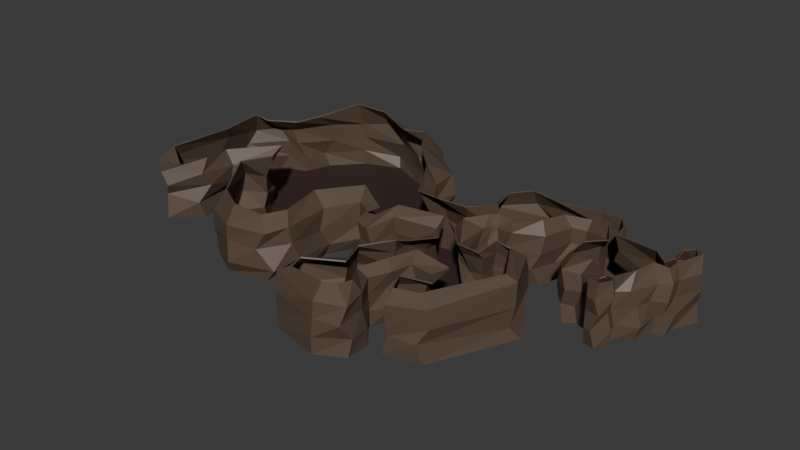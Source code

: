 # Source: map.blend  (saved by Blender 4.3.34; exported with 4.5.12 LTS)
import bpy
from mathutils import Matrix  # noqa: F401  (used for matrix-valued properties, if any)

bpy.ops.wm.read_factory_settings(use_empty=True)
scene = bpy.context.scene
scene.name = 'Scene'

# ---- collections
col_collection = bpy.data.collections.new('Collection'); scene.collection.children.link(col_collection)

# ---- materials (node trees are filled in below, after node groups)
mat_walls_material = bpy.data.materials.new('Walls_Material')
mat_walls_material.thickness_mode = 'SLAB'
mat_floor_material = bpy.data.materials.new('Floor_Material')
mat_invisible = bpy.data.materials.new('Invisible')

# ---- material node trees
mat_walls_material.use_nodes = True; mat_walls_material.node_tree.nodes.clear()
_N = mat_walls_material.node_tree.nodes; _L = mat_walls_material.node_tree.links
n0 = _N.new('ShaderNodeBsdfPrincipled'); n0.name = 'Principled BSDF'; n0.location = (10, 300)
n0.inputs[0].default_value = (0.1022, 0.06848, 0.04667, 1.0)
n1 = _N.new('ShaderNodeOutputMaterial'); n1.name = 'Material Output'; n1.location = (300, 300)
_L.new(n0.outputs[0], n1.inputs[0])
n1.is_active_output = True
mat_floor_material.use_nodes = True; mat_floor_material.node_tree.nodes.clear()
_N = mat_floor_material.node_tree.nodes; _L = mat_floor_material.node_tree.links
n0 = _N.new('ShaderNodeBsdfPrincipled'); n0.name = 'Principled BSDF'; n0.location = (10, 300)
n0.inputs[0].default_value = (0.0356, 0.01521, 0.01229, 1.0)
n0.inputs[2].default_value = 0.79
n1 = _N.new('ShaderNodeOutputMaterial'); n1.name = 'Material Output'; n1.location = (300, 300)
_L.new(n0.outputs[0], n1.inputs[0])
n1.is_active_output = True
mat_invisible.use_nodes = True; mat_invisible.node_tree.nodes.clear()
_N = mat_invisible.node_tree.nodes; _L = mat_invisible.node_tree.links
n0 = _N.new('ShaderNodeBsdfPrincipled'); n0.name = 'Principled BSDF'; n0.location = (10, 300)
n0.inputs[4].default_value = 0.0
n1 = _N.new('ShaderNodeOutputMaterial'); n1.name = 'Material Output'; n1.location = (300, 300)
_L.new(n0.outputs[0], n1.inputs[0])
n1.is_active_output = True

# ---- world
world_world = bpy.data.worlds.new('World'); scene.world = world_world
world_world.use_nodes = True; world_world.node_tree.nodes.clear()
_N = world_world.node_tree.nodes; _L = world_world.node_tree.links
n0 = _N.new('ShaderNodeOutputWorld'); n0.name = 'World Output'; n0.location = (300, 300)
n1 = _N.new('ShaderNodeBackground'); n1.name = 'Background'; n1.location = (10, 300)
n1.inputs[0].default_value = (0.05088, 0.05088, 0.05088, 1.0)
_L.new(n1.outputs[0], n0.inputs[0])
n0.is_active_output = True
world_world.color = (0.05088, 0.05088, 0.05088)
world_world.sun_shadow_jitter_overblur = 0.0

# ---- meshes
me_walls_data = bpy.data.meshes.new('Walls_Data')
me_walls_data.from_pydata([(169.1, -7.799, 0.0), (185.8, 25.35, 0.0), (168.6, 42.27, 0.0), (182.3, 82.53, 0.0), (186.0, 1.94, 0.0), (217.7, -23.13, 0.0), (264.5, 12.97, 0.0), (275.7, 92.27, 0.0), (253.8, 91.98, 0.0), (198.5, 123.3, 0.0), (159.0, 120.5, 0.0), (188.2, 131.5, 0.0), (225.4, -15.41, 0.0), (239.8, -12.58, 0.0), (244.9, -23.42, 0.0), (218.2, -33.6, 0.0), (235.3, -38.38, 0.0), (177.2, 141.0, 0.0), (125.0, 126.2, 0.0), (132.2, 141.2, 0.0), (276.1, 44.47, 0.0), (270.6, 73.31, 0.0), (267.3, 118.7, 0.0), (289.7, 133.0, 0.0), (309.4, 107.9, 0.0), (290.0, 67.36, 0.0), (291.3, 48.54, 0.0), (100.1, 97.31, 0.0), (-28.61, 93.6, 0.0), (39.98, 36.06, 0.0), (88.75, 52.83, 0.0), (5.685, 64.83, 0.0), (22.51, 48.45, 0.0), (-1.301, 50.86, 0.0), (-32.74, 41.34, 0.0), (-79.41, 56.26, 0.0), (16.8, 37.65, 0.0), (2.509, 5.582, 0.0), (16.16, -34.43, 0.0), (34.9, -52.84, 0.0), (61.23, -48.45, 0.0), (69.46, -18.82, 0.0), (102.9, -7.851, 0.0), (147.9, -81.37, 0.0), (86.47, -213.1, 0.0), (30.51, -227.3, 0.0), (12.4, -186.2, 0.0), (43.68, -148.3, 0.0), (35.45, -119.8, 0.0), (-5.157, -121.4, 0.0), (-14.48, -157.1, 0.0), (-27.65, -188.4, 0.0), (0.3298, -222.4, 0.0), (1.976, -260.8, 0.0), (-39.72, -283.8, 0.0), (-117.1, -266.3, 0.0), (-124.2, -210.3, 0.0), (-78.13, -180.1, 0.0), (-92.4, -140.1, 0.0), (-44.11, -111.0, 0.0), (-47.41, -84.12, 0.0), (-39.72, -40.22, 0.0), (-43.02, -10.05, 0.0), (-107.8, -32.54, 0.0), (-116.5, -78.08, 0.0), (-146.7, -72.6, 0.0), (-155.5, -38.58, 0.0), (-186.2, -22.12, 0.0), (-214.8, -73.69, 0.0), (-201.0, -142.3, 0.0), (-222.4, -188.4, 0.0), (-285.5, -201.5, 0.0), (-341.5, -171.4, 0.0), (-387.0, -98.93, 0.0), (-362.9, -47.9, 0.0), (-406.2, 6.415, 0.0), (-458.9, -47.9, 0.0), (-449.0, -106.1, 0.0), (-491.3, -146.7, 0.0), (-535.7, -111.0, 0.0), (-523.1, -4.558, 0.0), (-524.8, 65.13, 0.0), (-492.4, 110.7, 0.0), (-446.9, 127.7, 0.0), (-432.6, 172.1, 0.0), (-389.2, 218.2, 0.0), (-328.9, 242.4, 0.0), (-265.8, 214.9, 0.0), (-217.0, 222.0, 0.0), (-181.8, 178.2, 0.0), (-135.7, 140.8, 0.0), (-136.8, 98.05, 0.0), (-118.7, 48.66, 0.0), (173.1, 1.413, 99.48), (165.0, 13.4, 99.44), (159.8, 49.15, 95.98), (180.6, 83.05, 92.07), (195.2, 15.36, 97.1), (218.2, -33.6, 99.64), (227.3, -22.13, 94.64), (244.9, -23.42, 99.64), (239.8, -12.58, 99.64), (290.6, 121.4, 99.64), (277.6, 110.3, 98.28), (281.3, 88.64, 97.66), (182.6, 93.64, 97.64), (253.3, 78.24, 102.9), (159.0, 120.5, 99.64), (180.9, 118.3, 99.64), (231.8, -14.38, 96.66), (253.5, 22.42, 98.01), (235.3, -38.38, 99.64), (165.1, 142.1, 98.84), (126.4, 128.6, 88.9), (132.2, 141.2, 99.64), (273.1, 63.57, 98.71), (263.4, 52.28, 100.8), (301.3, 115.8, 99.97), (285.9, 74.19, 98.18), (284.0, 55.26, 98.19), (92.29, 104.5, 95.42), (70.88, 129.6, 96.88), (20.88, 134.1, 100.4), (-2.436, 107.0, 99.47), (5.685, 64.83, 99.64), (79.48, 68.68, 96.53), (37.72, 54.85, 85.82), (15.33, 57.56, 88.96), (-1.301, 50.86, 99.64), (-28.76, 29.48, 97.46), (-77.68, 29.27, 95.93), (5.225, 42.04, 92.56), (-15.5, 5.314, 92.51), (2.378, -38.28, 99.64), (27.1, -63.75, 94.69), (61.82, -61.65, 91.27), (70.18, -31.96, 100.5), (91.06, -29.78, 94.84), (125.5, -89.09, 93.84), (75.39, -203.6, 98.72), (39.56, -212.5, 96.6), (27.34, -186.2, 97.71), (56.1, -154.3, 82.38), (48.15, -106.3, 81.79), (-9.061, -105.6, 90.3), (-23.84, -148.7, 90.65), (-46.51, -188.6, 84.16), (-10.97, -236.4, 99.85), (-17.28, -257.7, 102.1), (-35.61, -264.5, 100.8), (-105.6, -249.1, 91.69), (-107.8, -230.1, 95.21), (-60.51, -192.3, 89.79), (-72.97, -152.8, 92.96), (-38.79, -114.5, 97.79), (-32.57, -90.64, 90.06), (-21.75, -40.81, 77.8), (-45.37, 2.908, 87.31), (-112.4, -21.33, 94.05), (-120.9, -63.25, 91.02), (-142.5, -59.4, 86.47), (-143.1, -26.93, 82.1), (-195.2, -0.006926, 93.28), (-236.4, -70.48, 98.06), (-223.5, -140.4, 96.38), (-238.8, -174.8, 96.42), (-290.1, -178.3, 99.31), (-336.0, -153.5, 100.4), (-375.0, -87.52, 111.4), (-351.8, -40.78, 111.6), (-406.1, 32.76, 90.42), (-470.1, -35.59, 88.52), (-457.2, -87.19, 94.97), (-482.1, -120.9, 87.31), (-525.4, -95.41, 98.7), (-502.8, -0.1329, 105.3), (-504.0, 68.24, 109.3), (-483.8, 74.62, 101.9), (-441.3, 104.0, 100.5), (-424.1, 138.1, 104.1), (-388.6, 200.0, 117.9), (-337.2, 209.9, 113.7), (-276.1, 188.7, 104.1), (-239.5, 196.7, 106.4), (-208.2, 150.1, 104.9), (-167.1, 112.6, 96.68), (-150.2, 86.67, 97.28), (-125.3, 38.88, 90.95), (-214.8, -73.69, 75.88), (-209.6, -153.8, 77.77), (102.9, -7.851, 75.88), (140.1, -83.6, 84.52), (139.2, 143.5, 74.46), (172.8, 143.3, 77.25), (-222.4, -188.4, 75.88), (87.23, -207.2, 79.8), (270.1, 76.67, 70.91), (271.5, 91.65, 73.21), (-285.5, -201.5, 75.88), (36.2, -225.9, 76.85), (276.1, 44.47, 75.88), (257.4, 4.188, 76.06), (-350.0, -168.6, 69.13), (13.42, -178.7, 77.38), (254.3, 90.25, 78.66), (-387.8, -68.82, 81.79), (43.68, -148.3, 75.88), (286.7, 130.8, 77.91), (308.3, 102.9, 77.54), (-362.9, -47.9, 75.88), (33.01, -125.2, 74.2), (292.2, 71.42, 76.32), (-405.7, -4.799, 62.95), (-5.157, -121.4, 75.88), (293.1, 53.79, 76.91), (-451.0, -39.77, 68.44), (-14.48, -157.1, 75.88), (-449.0, -106.1, 75.88), (-27.65, -188.4, 75.88), (124.1, 120.4, 73.67), (105.0, 107.4, 78.03), (160.1, -3.644, 76.88), (149.4, 10.76, 75.88), (-501.6, -143.5, 77.36), (-4.044, -225.8, 79.87), (66.53, 145.4, 78.77), (142.3, 41.45, 74.31), (-537.9, -119.9, 78.09), (1.976, -260.8, 75.88), (18.63, 148.9, 73.8), (159.8, 96.11, 70.48), (-514.6, 9.991, 83.54), (-38.68, -278.1, 77.39), (-22.67, 95.86, 77.25), (186.0, 1.94, 75.88), (-520.2, 81.52, 72.92), (-128.7, -252.9, 79.02), (5.685, 64.83, 75.88), (221.7, -39.72, 75.54), (212.9, -22.86, 72.32), (-492.4, 110.7, 75.88), (-126.3, -210.1, 73.21), (91.09, 59.15, 77.77), (49.02, 39.65, 77.53), (241.4, -9.205, 76.31), (248.9, -24.31, 73.66), (-466.0, 117.2, 76.94), (-80.25, -165.2, 76.97), (264.7, 115.6, 77.93), (-424.3, 175.0, 79.46), (-89.14, -146.0, 78.57), (18.89, 44.74, 73.39), (-389.2, 218.2, 75.88), (-44.11, -111.0, 75.88), (-4.95, 53.59, 68.93), (188.4, 96.48, 73.95), (-338.7, 240.1, 82.65), (-47.41, -84.12, 75.88), (-33.13, 39.67, 76.96), (164.0, 107.5, 78.26), (-266.9, 224.4, 73.51), (-35.27, -41.82, 76.71), (-85.03, 50.86, 83.21), (180.9, 118.3, 75.88), (-214.4, 210.3, 76.4), (-44.42, -15.04, 74.43), (13.17, 39.22, 77.04), (220.2, -10.86, 74.14), (-195.4, 185.9, 77.35), (-106.3, -39.32, 83.3), (7.82, 24.51, 77.27), (-141.9, 144.7, 75.78), (-121.8, -81.36, 75.88), (9.568, -35.76, 77.01), (-136.8, 98.05, 75.88), (-146.7, -72.6, 75.88), (29.55, -53.56, 76.57), (233.4, -42.46, 73.14), (-122.5, 44.36, 81.92), (-155.5, -38.58, 75.88), (63.72, -52.07, 77.98), (-186.2, -22.12, 75.88), (66.62, -25.38, 79.35), (-206.6, -151.4, 51.89), (140.9, -87.37, 48.98), (177.2, 141.0, 51.69), (-235.0, -194.1, 50.37), (91.51, -205.8, 52.53), (274.2, 97.02, 43.99), (-285.5, -201.5, 51.69), (36.79, -225.3, 53.33), (264.5, 12.97, 51.69), (-340.4, -178.4, 41.34), (12.72, -178.2, 52.86), (-388.2, -75.87, 55.14), (37.3, -150.0, 48.74), (309.4, 107.9, 51.69), (-367.7, -42.4, 43.68), (30.43, -124.8, 48.95), (290.0, 67.36, 51.69), (-406.9, -1.884, 41.45), (1.857, -120.0, 51.69), (291.3, 48.54, 51.69), (-451.4, -44.26, 41.4), (-18.81, -157.4, 52.72), (-444.8, -92.66, 54.73), (-27.65, -188.4, 51.69), (105.0, 107.2, 53.78), (149.6, 5.237, 50.06), (-488.5, -143.6, 57.65), (-4.562, -227.1, 55.9), (139.7, 62.56, 53.75), (-535.7, -111.0, 51.69), (-1.431, -271.3, 51.69), (160.1, 94.04, 46.03), (-523.1, -4.558, 51.69), (-39.16, -280.6, 52.59), (-524.8, 65.13, 51.69), (-121.8, -263.7, 54.65), (219.8, -25.04, 52.37), (-477.3, 117.8, 53.46), (-127.2, -218.4, 45.85), (37.31, 35.01, 51.21), (242.3, -25.24, 52.3), (-459.3, 120.8, 52.41), (-84.72, -168.0, 46.31), (-424.0, 177.9, 48.69), (-95.78, -130.7, 49.73), (26.63, 41.48, 45.53), (-389.2, 218.2, 51.69), (-51.25, -109.6, 50.12), (-317.3, 242.4, 47.08), (-42.22, -84.79, 52.91), (159.0, 120.5, 51.69), (-265.8, 214.9, 51.69), (-44.97, -38.47, 50.68), (-215.4, 211.8, 53.57), (-46.94, -15.28, 49.52), (10.79, 29.37, 52.02), (219.4, -15.46, 47.08), (-173.1, 172.0, 53.21), (-106.2, -37.2, 57.46), (6.276, 11.3, 51.56), (-129.0, 138.3, 48.18), (-116.5, -78.08, 51.69), (11.35, -38.29, 54.28), (-136.8, 98.05, 51.69), (-137.2, -74.13, 53.1), (39.06, -46.51, 47.61), (-107.8, 51.49, 50.31), (-164.8, -37.59, 48.83), (61.23, -48.45, 51.69), (-185.5, -25.54, 42.3), (61.45, -23.77, 54.03), (-213.8, -85.45, 43.63), (102.4, 0.1315, 54.42), (134.8, 144.0, 47.54), (267.1, 70.52, 52.57), (270.7, 36.75, 51.48), (249.4, 89.76, 51.03), (289.7, 129.5, 52.46), (121.5, 118.6, 49.61), (169.1, -7.799, 51.69), (72.7, 147.0, 48.71), (37.04, 157.0, 52.26), (-15.98, 99.96, 50.97), (194.4, 0.06845, 53.22), (0.6969, 74.22, 41.76), (218.2, -33.6, 51.69), (88.75, 52.83, 51.69), (239.8, -12.58, 51.69), (267.3, 118.7, 51.69), (-5.396, 40.62, 44.92), (179.3, 102.5, 51.69), (-30.22, 47.14, 47.91), (-79.41, 56.26, 51.69), (174.1, 120.4, 54.97), (238.3, -38.52, 50.3), (-201.0, -142.3, 25.84), (136.3, -92.47, 18.24), (171.8, 150.0, 22.59), (-208.4, -187.0, 19.69), (79.61, -216.3, 29.96), (273.2, 85.99, 32.33), (-276.3, -211.0, 22.27), (39.41, -223.2, 29.54), (272.6, 13.87, 22.32), (-354.6, -161.9, 24.31), (7.651, -176.8, 24.32), (-387.0, -98.93, 25.84), (39.91, -144.8, 24.63), (303.6, 112.5, 27.82), (-362.1, -56.44, 25.26), (35.45, -119.8, 25.84), (294.1, 67.07, 23.79), (-397.1, 2.72, 27.12), (2.837, -123.5, 23.58), (285.8, 49.74, 28.9), (-461.8, -47.93, 30.91), (-9.12, -158.8, 23.48), (-453.3, -113.8, 27.31), (-27.65, -188.4, 25.84), (91.85, 86.91, 25.85), (149.4, 10.76, 25.84), (-497.8, -137.6, 38.33), (0.3298, -222.4, 25.84), (138.1, 58.66, 24.47), (-530.8, -100.5, 28.52), (3.81, -254.3, 26.81), (165.0, 83.43, 23.16), (-517.9, 11.94, 24.38), (-39.72, -283.8, 25.84), (-528.6, 46.43, 32.38), (-120.5, -263.1, 25.29), (218.7, -28.67, 23.87), (-478.9, 118.3, 24.4), (-127.3, -213.3, 21.07), (52.17, 37.7, 25.5), (248.5, -22.86, 24.35), (-446.9, 127.7, 25.84), (-84.3, -184.8, 16.72), (-442.3, 168.6, 22.09), (-98.54, -137.6, 18.57), (31.2, 41.06, 18.73), (-389.2, 218.2, 25.84), (-55.03, -106.6, 23.92), (-337.2, 252.2, 16.24), (-43.4, -82.41, 27.27), (160.9, 110.7, 25.17), (-253.4, 212.7, 23.83), (-45.48, -41.19, 24.12), (-226.6, 227.1, 27.82), (-46.91, -12.14, 24.37), (12.38, 33.9, 26.43), (225.4, -15.41, 25.84), (-173.5, 173.9, 23.76), (-101.4, -24.78, 27.27), (8.945, 6.38, 24.31), (-142.9, 145.3, 25.84), (-110.4, -71.86, 29.86), (20.57, -32.36, 24.37), (-136.8, 98.05, 25.84), (-153.2, -71.06, 26.33), (31.78, -55.87, 27.85), (-129.9, 47.3, 24.7), (-152.0, -39.87, 24.24), (59.44, -53.78, 26.84), (-176.9, -25.82, 20.89), (61.83, -21.91, 27.18), (-207.0, -72.55, 18.54), (103.7, -0.2651, 26.55), (126.2, 147.2, 25.42), (272.2, 74.76, 25.16), (276.1, 44.47, 25.84), (259.4, 98.45, 21.77), (289.7, 133.0, 25.84), (119.6, 115.1, 22.92), (162.9, -4.885, 26.59), (70.48, 148.4, 23.43), (34.02, 158.0, 23.08), (-22.93, 94.53, 30.41), (180.5, 2.719, 24.32), (3.435, 64.7, 21.7), (219.8, -37.53, 25.09), (79.63, 43.76, 27.21), (243.9, -8.95, 25.2), (272.5, 119.3, 26.65), (-1.301, 50.86, 25.84), (209.9, 112.8, 23.6), (-33.03, 37.66, 28.22), (-67.48, 57.47, 27.48), (203.6, 124.8, 27.39), (229.9, -40.57, 26.24), (76.18, 140.1, 0.0), (24.36, 150.4, 0.0), (24.36, 150.4, 0.0), (-28.61, 93.6, 0.0)], [], [(189, 164, 163, 188), (191, 138, 137, 190), (193, 112, 114, 192), (194, 165, 164, 189), (195, 139, 138, 191), (197, 104, 115, 196), (198, 166, 165, 194), (199, 140, 139, 195), (201, 110, 116, 200), (202, 167, 166, 198), (203, 141, 140, 199), (196, 115, 106, 204), (205, 168, 167, 202), (206, 142, 141, 203), (208, 117, 102, 207), (209, 169, 168, 205), (210, 143, 142, 206), (211, 118, 117, 208), (212, 170, 169, 209), (213, 144, 143, 210), (214, 119, 118, 211), (215, 171, 170, 212), (216, 145, 144, 213), (200, 116, 119, 214), (217, 172, 171, 215), (218, 146, 145, 216), (220, 120, 113, 219), (222, 94, 93, 221), (223, 173, 172, 217), (224, 147, 146, 218), (192, 114, 121, 225), (226, 95, 94, 222), (227, 174, 173, 223), (228, 148, 147, 224), (225, 121, 122, 229), (230, 96, 95, 226), (231, 175, 174, 227), (232, 149, 148, 228), (229, 122, 123, 233), (221, 93, 97, 234), (235, 176, 175, 231), (236, 150, 149, 232), (233, 123, 124, 237), (239, 99, 98, 238), (240, 177, 176, 235), (241, 151, 150, 236), (243, 126, 125, 242), (245, 100, 101, 244), (246, 178, 177, 240), (247, 152, 151, 241), (242, 125, 120, 220), (207, 102, 103, 248), (249, 179, 178, 246), (250, 153, 152, 247), (251, 127, 126, 243), (248, 103, 104, 197), (252, 180, 179, 249), (253, 154, 153, 250), (237, 124, 128, 254), (204, 106, 105, 255), (256, 181, 180, 252), (257, 155, 154, 253), (254, 128, 129, 258), (259, 107, 96, 230), (260, 182, 181, 256), (261, 156, 155, 257), (258, 129, 130, 262), (255, 105, 108, 263), (264, 183, 182, 260), (265, 157, 156, 261), (266, 131, 127, 251), (267, 109, 99, 239), (268, 184, 183, 264), (269, 158, 157, 265), (270, 132, 131, 266), (234, 97, 109, 267), (271, 185, 184, 268), (272, 159, 158, 269), (273, 133, 132, 270), (244, 101, 110, 201), (274, 186, 185, 271), (275, 160, 159, 272), (276, 134, 133, 273), (238, 98, 111, 277), (278, 187, 186, 274), (279, 161, 160, 275), (280, 135, 134, 276), (277, 111, 100, 245), (262, 130, 187, 278), (281, 162, 161, 279), (282, 136, 135, 280), (263, 108, 112, 193), (188, 163, 162, 281), (190, 137, 136, 282), (219, 113, 107, 259), (361, 219, 259, 333), (355, 190, 282, 353), (354, 188, 281, 352), (376, 263, 193, 285), (353, 282, 280, 351), (352, 281, 279, 350), (375, 262, 278, 349), (377, 277, 245, 323), (351, 280, 276, 348), (350, 279, 275, 347), (349, 278, 274, 346), (368, 238, 277, 377), (348, 276, 273, 345), (347, 275, 272, 344), (346, 274, 271, 343), (370, 244, 201, 291), (345, 273, 270, 342), (344, 272, 269, 341), (343, 271, 268, 340), (366, 234, 267, 339), (342, 270, 266, 338), (341, 269, 265, 337), (340, 268, 264, 336), (339, 267, 239, 319), (338, 266, 251, 328), (337, 265, 261, 335), (336, 264, 260, 334), (373, 255, 263, 376), (374, 258, 262, 375), (335, 261, 257, 332), (334, 260, 256, 331), (333, 259, 230, 314), (372, 254, 258, 374), (332, 257, 253, 330), (331, 256, 252, 329), (359, 204, 255, 373), (367, 237, 254, 372), (330, 253, 250, 327), (329, 252, 249, 326), (371, 248, 197, 288), (328, 251, 243, 322), (327, 250, 247, 325), (326, 249, 246, 324), (360, 207, 248, 371), (369, 242, 220, 307), (325, 247, 241, 321), (324, 246, 240, 320), (323, 245, 244, 370), (322, 243, 242, 369), (321, 241, 236, 318), (320, 240, 235, 317), (319, 239, 238, 368), (365, 233, 237, 367), (318, 236, 232, 316), (317, 235, 231, 315), (362, 221, 234, 366), (364, 229, 233, 365), (316, 232, 228, 313), (315, 231, 227, 312), (314, 230, 226, 311), (363, 225, 229, 364), (313, 228, 224, 310), (312, 227, 223, 309), (311, 226, 222, 308), (356, 192, 225, 363), (310, 224, 218, 306), (309, 223, 217, 305), (308, 222, 221, 362), (307, 220, 219, 361), (306, 218, 216, 304), (305, 217, 215, 303), (358, 200, 214, 302), (304, 216, 213, 301), (303, 215, 212, 300), (302, 214, 211, 299), (301, 213, 210, 298), (300, 212, 209, 297), (299, 211, 208, 296), (298, 210, 206, 295), (297, 209, 205, 294), (296, 208, 207, 360), (295, 206, 203, 293), (294, 205, 202, 292), (357, 196, 204, 359), (293, 203, 199, 290), (292, 202, 198, 289), (291, 201, 200, 358), (290, 199, 195, 287), (289, 198, 194, 286), (288, 197, 196, 357), (287, 195, 191, 284), (286, 194, 189, 283), (285, 193, 192, 356), (284, 191, 190, 355), (283, 189, 188, 354), (378, 283, 354, 449), (379, 284, 355, 450), (380, 285, 356, 451), (381, 286, 283, 378), (382, 287, 284, 379), (383, 288, 357, 452), (384, 289, 286, 381), (385, 290, 287, 382), (386, 291, 358, 453), (387, 292, 289, 384), (388, 293, 290, 385), (452, 357, 359, 454), (389, 294, 292, 387), (390, 295, 293, 388), (391, 296, 360, 455), (392, 297, 294, 389), (393, 298, 295, 390), (394, 299, 296, 391), (395, 300, 297, 392), (396, 301, 298, 393), (397, 302, 299, 394), (398, 303, 300, 395), (399, 304, 301, 396), (453, 358, 302, 397), (400, 305, 303, 398), (401, 306, 304, 399), (402, 307, 361, 456), (403, 308, 362, 457), (404, 309, 305, 400), (405, 310, 306, 401), (451, 356, 363, 458), (406, 311, 308, 403), (407, 312, 309, 404), (408, 313, 310, 405), (458, 363, 364, 459), (409, 314, 311, 406), (410, 315, 312, 407), (411, 316, 313, 408), (459, 364, 365, 460), (457, 362, 366, 461), (412, 317, 315, 410), (413, 318, 316, 411), (460, 365, 367, 462), (414, 319, 368, 463), (415, 320, 317, 412), (416, 321, 318, 413), (417, 322, 369, 464), (418, 323, 370, 465), (419, 324, 320, 415), (420, 325, 321, 416), (464, 369, 307, 402), (455, 360, 371, 466), (421, 326, 324, 419), (422, 327, 325, 420), (423, 328, 322, 417), (466, 371, 288, 383), (424, 329, 326, 421), (425, 330, 327, 422), (462, 367, 372, 467), (454, 359, 373, 468), (426, 331, 329, 424), (427, 332, 330, 425), (467, 372, 374, 469), (428, 333, 314, 409), (429, 334, 331, 426), (430, 335, 332, 427), (469, 374, 375, 470), (468, 373, 376, 471), (431, 336, 334, 429), (432, 337, 335, 430), (433, 338, 328, 423), (434, 339, 319, 414), (435, 340, 336, 431), (436, 341, 337, 432), (437, 342, 338, 433), (461, 366, 339, 434), (438, 343, 340, 435), (439, 344, 341, 436), (440, 345, 342, 437), (465, 370, 291, 386), (441, 346, 343, 438), (442, 347, 344, 439), (443, 348, 345, 440), (463, 368, 377, 472), (444, 349, 346, 441), (445, 350, 347, 442), (446, 351, 348, 443), (472, 377, 323, 418), (470, 375, 349, 444), (447, 352, 350, 445), (448, 353, 351, 446), (471, 376, 285, 380), (449, 354, 352, 447), (450, 355, 353, 448), (456, 361, 333, 428), (18, 456, 428, 10), (42, 450, 448, 41), (68, 449, 447, 67), (11, 471, 380, 17), (41, 448, 446, 40), (67, 447, 445, 66), (35, 470, 444, 92), (16, 472, 418, 14), (40, 446, 443, 39), (66, 445, 442, 65), (92, 444, 441, 91), (15, 463, 472, 16), (39, 443, 440, 38), (65, 442, 439, 64), (91, 441, 438, 90), (13, 465, 386, 6), (38, 440, 437, 37), (64, 439, 436, 63), (90, 438, 435, 89), (4, 461, 434, 12), (37, 437, 433, 36), (63, 436, 432, 62), (89, 435, 431, 88), (12, 434, 414, 5), (36, 433, 423, 32), (62, 432, 430, 61), (88, 431, 429, 87), (9, 468, 471, 11), (34, 469, 470, 35), (61, 430, 427, 60), (87, 429, 426, 86), (10, 428, 409, 3), (33, 467, 469, 34), (60, 427, 425, 59), (86, 426, 424, 85), (8, 454, 468, 9), (31, 462, 467, 33), (59, 425, 422, 58), (85, 424, 421, 84), (22, 466, 383, 7), (32, 423, 417, 29), (58, 422, 420, 57), (84, 421, 419, 83), (23, 455, 466, 22), (30, 464, 402, 27), (57, 420, 416, 56), (83, 419, 415, 82), (14, 418, 465, 13), (29, 417, 464, 30), (56, 416, 413, 55), (82, 415, 412, 81), (5, 414, 463, 15), (28, 460, 462, 31), (55, 413, 411, 54), (81, 412, 410, 80), (0, 457, 461, 4), (458, 473, 19, 451), (54, 411, 408, 53), (80, 410, 407, 79), (3, 409, 406, 2), (53, 408, 405, 52), (79, 407, 404, 78), (2, 406, 403, 1), (52, 405, 401, 51), (78, 404, 400, 77), (1, 403, 457, 0), (27, 402, 456, 18), (51, 401, 399, 50), (77, 400, 398, 76), (20, 453, 397, 26), (50, 399, 396, 49), (76, 398, 395, 75), (26, 397, 394, 25), (49, 396, 393, 48), (75, 395, 392, 74), (25, 394, 391, 24), (48, 393, 390, 47), (74, 392, 389, 73), (24, 391, 455, 23), (47, 390, 388, 46), (73, 389, 387, 72), (21, 452, 454, 8), (46, 388, 385, 45), (72, 387, 384, 71), (6, 386, 453, 20), (45, 385, 382, 44), (71, 384, 381, 70), (7, 383, 452, 21), (44, 382, 379, 43), (70, 381, 378, 69), (17, 380, 451, 19), (43, 379, 450, 42), (69, 378, 449, 68), (459, 475, 474), (28, 476, 475, 459, 460), (459, 474, 473, 458)])
_uv = me_walls_data.uv_layers.new(name='UVMap')
_uv.uv.foreach_set('vector', [0.2535, 0.5348, 0.2816, 0.558, 0.2852, 0.6523, 0.252, 0.6385, 0.6112, 0.7526, 0.5883, 0.7509, 0.5882, 0.6591, 0.6229, 0.6384, 0.3521, 0.2776, 0.3228, 0.268, 0.3212, 0.2265, 0.3559, 0.2362, 0.5307, 0.4366, 0.5646, 0.4244, 0.5674, 0.4685, 0.534, 0.4745, 0.3991, 0.3634, 0.4272, 0.3498, 0.431, 0.4798, 0.414, 0.4977, 0.1533, 0.9608, 0.1814, 0.9618, 0.1736, 0.9955, 0.1494, 0.9797, 0.5299, 0.3537, 0.5698, 0.3582, 0.5646, 0.4244, 0.5307, 0.4366, 0.396, 0.2894, 0.4253, 0.3, 0.4272, 0.3498, 0.3991, 0.3634, 0.7085, 0.05069, 0.7176, 0.01697, 0.7464, 0.01149, 0.7538, 0.04909, 0.7955, 0.5765, 0.7521, 0.5757, 0.7285, 0.5116, 0.7573, 0.4902, 0.8178, 0.8091, 0.8444, 0.827, 0.8522, 0.865, 0.8312, 0.8822, 0.9391, 0.239, 0.9269, 0.1999, 0.9563, 0.1967, 0.9644, 0.2318, 0.7447, 0.7127, 0.7261, 0.6733, 0.7521, 0.5757, 0.7955, 0.5765, 0.8587, 0.7756, 0.8764, 0.7896, 0.8444, 0.827, 0.8178, 0.8091, 0.7092, 0.37, 0.7275, 0.3397, 0.7417, 0.3401, 0.7547, 0.3696, 0.4468, 0.9558, 0.4399, 0.9038, 0.4956, 0.9143, 0.4871, 0.957, 0.8521, 0.7489, 0.8765, 0.7236, 0.8764, 0.7896, 0.8587, 0.7756, 0.2371, 0.9649, 0.2347, 0.9333, 0.2777, 0.9298, 0.2737, 0.9633, 0.9842, 0.4246, 0.9366, 0.4551, 0.9348, 0.3282, 0.9743, 0.3416, 0.8129, 0.7381, 0.8218, 0.7154, 0.8765, 0.7236, 0.8521, 0.7489, 0.6545, 0.3707, 0.6583, 0.3399, 0.6819, 0.3406, 0.676, 0.3707, 0.4624, 0.6944, 0.4442, 0.6596, 0.5608, 0.659, 0.5381, 0.7004, 0.2601, 0.4358, 0.286, 0.4424, 0.2887, 0.4902, 0.2633, 0.4718, 0.7538, 0.04909, 0.7464, 0.01149, 0.7689, 0.01783, 0.7797, 0.04698, 0.7565, 0.367, 0.7813, 0.3375, 0.8523, 0.3349, 0.8423, 0.3666, 0.5813, 0.7455, 0.5641, 0.7656, 0.5664, 0.7168, 0.587, 0.7131, 0.1878, 0.6981, 0.1715, 0.6731, 0.2211, 0.6797, 0.2178, 0.7041, 0.09802, 0.8149, 0.1333, 0.8105, 0.1431, 0.827, 0.112, 0.8363, 0.7804, 0.03, 0.8181, 0.01633, 0.8689, 0.008516, 0.8616, 0.04161, 0.2575, 0.3417, 0.286, 0.3277, 0.2781, 0.4121, 0.2573, 0.4011, 0.3559, 0.2362, 0.3212, 0.2265, 0.3214, 0.1464, 0.3495, 0.1468, 0.08756, 0.7703, 0.124, 0.756, 0.1333, 0.8105, 0.09802, 0.8149, 0.5721, 0.4594, 0.5977, 0.4214, 0.6449, 0.4685, 0.6139, 0.4972, 0.2485, 0.296, 0.2889, 0.3022, 0.286, 0.3277, 0.2575, 0.3417, 0.3495, 0.1468, 0.3214, 0.1464, 0.3184, 0.08055, 0.3553, 0.0904, 0.1032, 0.6978, 0.1428, 0.7099, 0.124, 0.756, 0.08756, 0.7703, 0.6038, 0.2827, 0.6316, 0.2941, 0.5977, 0.4214, 0.5721, 0.4594, 0.4883, 0.5533, 0.4545, 0.54, 0.455, 0.5135, 0.493, 0.4937, 0.3553, 0.0904, 0.3184, 0.08055, 0.3199, 0.03735, 0.3511, 0.007905, 0.8517, 0.3689, 0.8721, 0.3396, 0.907, 0.3434, 0.8868, 0.3721, 0.5929, 0.1863, 0.6371, 0.2028, 0.6316, 0.2941, 0.6038, 0.2827, 0.4742, 0.6551, 0.4568, 0.6243, 0.4545, 0.54, 0.4883, 0.5533, 0.9009, 0.6904, 0.8618, 0.6987, 0.8563, 0.6432, 0.877, 0.6418, 0.08548, 0.9378, 0.0575, 0.9215, 0.06998, 0.9083, 0.09164, 0.9123, 0.08937, 0.4016, 0.1317, 0.4129, 0.138, 0.4408, 0.08563, 0.4512, 0.8406, 0.5946, 0.8852, 0.6031, 0.8971, 0.6259, 0.8686, 0.6474, 0.3447, 0.57, 0.3224, 0.5766, 0.3144, 0.5161, 0.3432, 0.5076, 0.1355, 0.5318, 0.1383, 0.4971, 0.1545, 0.4969, 0.1583, 0.5285, 0.3137, 0.9063, 0.3573, 0.8893, 0.3497, 0.9441, 0.2969, 0.9316, 0.8612, 0.5211, 0.9073, 0.531, 0.8852, 0.6031, 0.8406, 0.5946, 0.8805, 0.04623, 0.8892, 0.01414, 0.9285, 0.01079, 0.9317, 0.03676, 0.9617, 0.8405, 0.9619, 0.8081, 0.9843, 0.8083, 0.9982, 0.8373, 0.2963, 0.8206, 0.3427, 0.8418, 0.3573, 0.8893, 0.3137, 0.9063, 0.8403, 0.5053, 0.8698, 0.4994, 0.9073, 0.531, 0.8612, 0.5211, 0.1644, 0.659, 0.1432, 0.6568, 0.1451, 0.6315, 0.1644, 0.6206, 0.1493, 0.9283, 0.1782, 0.935, 0.1814, 0.9618, 0.1533, 0.9608, 0.08854, 0.2177, 0.147, 0.2283, 0.1299, 0.3078, 0.09321, 0.2845, 0.735, 0.7514, 0.7301, 0.7219, 0.7952, 0.7247, 0.8102, 0.7466, 0.04697, 0.6584, 0.01498, 0.6611, 0.01486, 0.6438, 0.05686, 0.6436, 0.009218, 0.708, 0.0146, 0.6739, 0.09725, 0.6818, 0.08817, 0.7145, 0.09789, 0.1429, 0.1453, 0.1562, 0.147, 0.2283, 0.08854, 0.2177, 0.4443, 0.7142, 0.4238, 0.7011, 0.4285, 0.6688, 0.4512, 0.6771, 0.05686, 0.6436, 0.01486, 0.6438, 0.01599, 0.5984, 0.04489, 0.6015, 0.1111, 0.6857, 0.1242, 0.6628, 0.1428, 0.7099, 0.1032, 0.6978, 0.5521, 0.943, 0.5019, 0.9727, 0.5028, 0.9151, 0.5523, 0.8863, 0.4189, 0.7641, 0.4028, 0.7574, 0.4238, 0.7011, 0.4443, 0.7142, 0.04489, 0.6015, 0.01599, 0.5984, 0.01131, 0.5431, 0.03683, 0.5406, 0.1594, 0.8365, 0.1601, 0.8045, 0.1929, 0.8044, 0.191, 0.8355, 0.09125, 0.001279, 0.1337, 0.03942, 0.1335, 0.08792, 0.08487, 0.0652, 0.4246, 0.8019, 0.4102, 0.8234, 0.4028, 0.7574, 0.4189, 0.7641, 0.3422, 0.6139, 0.3174, 0.6185, 0.3229, 0.5975, 0.3472, 0.6037, 0.06939, 0.9424, 0.04593, 0.9256, 0.0575, 0.9215, 0.08548, 0.9378, 0.2135, 0.06462, 0.1657, 0.1011, 0.1681, 0.0275, 0.2164, 0.02578, 0.7654, 0.2109, 0.7671, 0.1902, 0.8639, 0.1973, 0.8559, 0.2203, 0.3383, 0.6249, 0.316, 0.6629, 0.3174, 0.6185, 0.3422, 0.6139, 0.08891, 0.9777, 0.05828, 0.976, 0.04593, 0.9256, 0.06939, 0.9424, 0.2139, 0.1437, 0.1748, 0.172, 0.1657, 0.1011, 0.2135, 0.06462, 0.2295, 0.8278, 0.2509, 0.8052, 0.2967, 0.7982, 0.2774, 0.8191, 0.6718, 0.5349, 0.7061, 0.5351, 0.7022, 0.5982, 0.6722, 0.6114, 0.682, 0.05075, 0.6778, 0.01926, 0.7176, 0.01697, 0.7085, 0.05069, 0.212, 0.206, 0.1775, 0.2128, 0.1748, 0.172, 0.2139, 0.1437, 0.9857, 0.02652, 0.9649, 0.04024, 0.9447, 0.01252, 0.969, -0.003029, 0.6721, 0.5061, 0.6981, 0.4935, 0.7061, 0.5351, 0.6718, 0.5349, 0.6753, 0.8092, 0.6704, 0.7765, 0.6913, 0.7775, 0.6885, 0.8128, 0.1997, 0.2802, 0.1852, 0.2857, 0.1775, 0.2128, 0.212, 0.206, 0.9685, 0.07225, 0.9438, 0.07, 0.9649, 0.04024, 0.9857, 0.02652, 0.3915, 0.8678, 0.3946, 0.8451, 0.4389, 0.8362, 0.4336, 0.8627, 0.6885, 0.8128, 0.6913, 0.7775, 0.712, 0.7768, 0.7149, 0.8121, 0.5525, 0.6803, 0.5742, 0.6556, 0.5779, 0.7167, 0.5707, 0.7211, 0.9843, 0.1076, 0.9647, 0.1341, 0.9438, 0.07, 0.9685, 0.07225, 0.263, 0.6962, 0.2688, 0.6717, 0.3055, 0.6667, 0.2959, 0.6859, 0.191, 0.8355, 0.1929, 0.8044, 0.2312, 0.8071, 0.2263, 0.8369, 0.6731, 0.2324, 0.6525, 0.194, 0.7414, 0.2021, 0.7334, 0.2338, 0.8658, 0.2338, 0.8896, 0.2036, 0.9175, 0.198, 0.9205, 0.2287, 0.2178, 0.7041, 0.2211, 0.6797, 0.258, 0.6665, 0.2606, 0.6968, 0.2134, 0.736, 0.2178, 0.7041, 0.2606, 0.6968, 0.2599, 0.7333, 0.8634, 0.2651, 0.8658, 0.2338, 0.9205, 0.2287, 0.9274, 0.2629, 0.6647, 0.2765, 0.6731, 0.2324, 0.7334, 0.2338, 0.7342, 0.2791, 0.1941, 0.8648, 0.191, 0.8355, 0.2263, 0.8369, 0.2196, 0.8715, 0.264, 0.7236, 0.263, 0.6962, 0.2959, 0.6859, 0.2951, 0.716, 0.7342, 0.2791, 0.7334, 0.2338, 0.7623, 0.2367, 0.7497, 0.2726, 0.07986, 0.5499, 0.03683, 0.5406, 0.0385, 0.4903, 0.08169, 0.5119, 0.693, 0.8442, 0.6885, 0.8128, 0.7149, 0.8121, 0.7078, 0.8413, 0.3972, 0.9027, 0.3915, 0.8678, 0.4336, 0.8627, 0.4269, 0.9037, 0.9042, 0.747, 0.9118, 0.7195, 0.9575, 0.7244, 0.9641, 0.7525, 0.2421, 0.2799, 0.1997, 0.2802, 0.212, 0.206, 0.2448, 0.2069, 0.6727, 0.8415, 0.6753, 0.8092, 0.6885, 0.8128, 0.693, 0.8442, 0.6321, 0.5051, 0.6721, 0.5061, 0.6718, 0.5349, 0.6408, 0.5337, 0.9326, 0.6416, 0.9204, 0.611, 0.9481, 0.6107, 0.9578, 0.6426, 0.2448, 0.2069, 0.212, 0.206, 0.2139, 0.1437, 0.2488, 0.1569, 0.6779, 0.08423, 0.682, 0.05075, 0.7085, 0.05069, 0.723, 0.08337, 0.6408, 0.5337, 0.6718, 0.5349, 0.6722, 0.6114, 0.6374, 0.5953, 0.2322, 0.8617, 0.2295, 0.8278, 0.2774, 0.8191, 0.2793, 0.854, 0.2488, 0.1569, 0.2139, 0.1437, 0.2135, 0.06462, 0.246, 0.0952, 0.894, 0.4039, 0.8868, 0.3721, 0.9211, 0.3776, 0.9194, 0.4146, 0.6374, 0.5953, 0.6722, 0.6114, 0.6718, 0.6279, 0.6379, 0.6167, 0.7678, 0.2506, 0.7654, 0.2109, 0.8559, 0.2203, 0.8536, 0.259, 0.246, 0.0952, 0.2135, 0.06462, 0.2164, 0.02578, 0.2474, 0.02368, 0.006278, 0.9539, -0.0001522, 0.923, 0.01546, 0.9195, 0.01723, 0.9452, 0.3762, 0.6239, 0.3422, 0.6139, 0.3472, 0.6037, 0.3864, 0.5987, 0.4474, 0.8033, 0.4246, 0.8019, 0.4189, 0.7641, 0.45, 0.772, 0.05869, 0.003226, 0.09125, 0.001279, 0.08487, 0.0652, 0.05535, 0.0658, 0.169, 0.8674, 0.1594, 0.8365, 0.191, 0.8355, 0.1941, 0.8648, 0.08534, 0.605, 0.04489, 0.6015, 0.03683, 0.5406, 0.07986, 0.5499, 0.3459, 0.7709, 0.3207, 0.7601, 0.32, 0.7049, 0.3472, 0.7088, 0.05535, 0.0658, 0.08487, 0.0652, 0.09789, 0.1429, 0.05001, 0.1148, 0.6159, 0.1738, 0.5869, 0.1525, 0.5944, 0.1388, 0.6233, 0.1389, 0.08921, 0.6365, 0.05686, 0.6436, 0.04489, 0.6015, 0.08534, 0.605, 0.3472, 0.7088, 0.32, 0.7049, 0.3193, 0.6707, 0.3454, 0.6785, 0.05001, 0.1148, 0.09789, 0.1429, 0.08854, 0.2177, 0.05571, 0.2177, 0.01475, 0.7456, 0.009218, 0.708, 0.08817, 0.7145, 0.09787, 0.7448, 0.09343, 0.6594, 0.04697, 0.6584, 0.05686, 0.6436, 0.08921, 0.6365, 0.7422, 0.7888, 0.735, 0.7514, 0.8102, 0.7466, 0.8084, 0.7893, 0.05571, 0.2177, 0.08854, 0.2177, 0.09321, 0.2845, 0.05197, 0.2837, 0.8838, 0.9283, 0.8853, 0.8951, 0.9196, 0.8989, 0.9143, 0.9344, 0.3864, 0.5987, 0.3472, 0.6037, 0.3447, 0.57, 0.3791, 0.5864, 0.08618, 0.8681, 0.1149, 0.8436, 0.1419, 0.8531, 0.1366, 0.8843, 0.05197, 0.2837, 0.09321, 0.2845, 0.08975, 0.3664, 0.05646, 0.3561, 0.9606, 0.8751, 0.9617, 0.8405, 0.9982, 0.8373, 0.994, 0.8746, 0.8805, 0.08102, 0.8805, 0.04623, 0.9317, 0.03676, 0.939, 0.07087, 0.006142, 0.8568, 0.0002758, 0.8156, 0.08014, 0.8206, 0.08683, 0.8581, 0.05646, 0.3561, 0.08975, 0.3664, 0.08937, 0.4016, 0.05779, 0.3805, 0.1378, 0.561, 0.1355, 0.5318, 0.1583, 0.5285, 0.1549, 0.5617, 0.3791, 0.5864, 0.3447, 0.57, 0.3432, 0.5076, 0.3822, 0.5151, 0.7304, 0.8968, 0.7221, 0.8665, 0.779, 0.8561, 0.7926, 0.8866, 0.05779, 0.3805, 0.08937, 0.4016, 0.08563, 0.4512, 0.05591, 0.4648, 0.01723, 0.9452, 0.01546, 0.9195, 0.0381, 0.9174, 0.02828, 0.9441, 0.7692, 0.143, 0.8024, 0.1327, 0.8075, 0.1865, 0.7667, 0.1861, 0.51, 0.6522, 0.4742, 0.6551, 0.4883, 0.5533, 0.5224, 0.5573, 0.5716, 0.2098, 0.5929, 0.1863, 0.6038, 0.2827, 0.5702, 0.304, 0.8597, 0.4037, 0.8517, 0.3689, 0.8868, 0.3721, 0.894, 0.4039, 0.3857, 0.1154, 0.3553, 0.0904, 0.3511, 0.007905, 0.3877, 0.01864, 0.5224, 0.5573, 0.4883, 0.5533, 0.493, 0.4937, 0.5253, 0.5057, 0.5094, 0.1948, 0.4783, 0.2107, 0.455, 0.04942, 0.4887, 0.06318, 0.6653, 0.9495, 0.6648, 0.9175, 0.7205, 0.911, 0.7076, 0.9402, 0.3906, 0.1551, 0.3495, 0.1468, 0.3553, 0.0904, 0.3857, 0.1154, 0.2149, 0.2863, 0.2485, 0.296, 0.2575, 0.3417, 0.2255, 0.3426, 0.4887, 0.06318, 0.455, 0.04942, 0.4793, 0.006955, 0.5111, 0.002292, 0.5966, 0.1024, 0.575, 0.07107, 0.5763, 0.02834, 0.6067, 0.02584, 0.3918, 0.2317, 0.3559, 0.2362, 0.3495, 0.1468, 0.3906, 0.1551, 0.2255, 0.3426, 0.2575, 0.3417, 0.2573, 0.4011, 0.2246, 0.404, 0.7892, 0.05942, 0.7804, 0.03, 0.8616, 0.04161, 0.873, 0.07114, 0.6067, 0.02584, 0.5763, 0.02834, 0.5834, 0.007143, 0.6174, 0.0008518, 0.1886, 0.7307, 0.1878, 0.6981, 0.2178, 0.7041, 0.2134, 0.736, 0.2246, 0.404, 0.2573, 0.4011, 0.2601, 0.4358, 0.229, 0.4387, 0.777, 0.3926, 0.7565, 0.367, 0.8423, 0.3666, 0.8431, 0.4026, 0.7427, 0.08238, 0.7538, 0.04909, 0.7797, 0.04698, 0.7747, 0.08194, 0.229, 0.4387, 0.2601, 0.4358, 0.2633, 0.4718, 0.2305, 0.4751, 0.4562, 0.7306, 0.4624, 0.6944, 0.5381, 0.7004, 0.5364, 0.7332, 0.6503, 0.4049, 0.6545, 0.3707, 0.676, 0.3707, 0.6716, 0.4052, 0.4901, 0.8164, 0.4569, 0.8238, 0.461, 0.7789, 0.495, 0.7812, 0.6207, 0.7636, 0.647, 0.7641, 0.6549, 0.8362, 0.6203, 0.8351, 0.2309, 0.9982, 0.2371, 0.9649, 0.2737, 0.9633, 0.2767, 0.9982, 0.6287, 0.9363, 0.6301, 0.9083, 0.6644, 0.9079, 0.6642, 0.9362, 0.439, 0.9989, 0.4468, 0.9558, 0.4871, 0.957, 0.4848, 0.9934, 0.7172, 0.405, 0.7092, 0.37, 0.7547, 0.3696, 0.7518, 0.4041, 0.9238, 0.5447, 0.9153, 0.5079, 0.9685, 0.5061, 0.9697, 0.5392, 0.5344, 0.7907, 0.5617, 0.7764, 0.5656, 0.922, 0.5333, 0.9449, 0.9316, 0.2634, 0.9391, 0.239, 0.9644, 0.2318, 0.9635, 0.2683, 0.8857, 0.8354, 0.884, 0.8086, 0.9543, 0.811, 0.9554, 0.8393, 0.485, 0.2966, 0.5234, 0.2889, 0.5299, 0.3537, 0.4974, 0.3534, 0.5889, 0.9444, 0.5808, 0.9115, 0.6247, 0.912, 0.6156, 0.9446, 0.3629, 0.2911, 0.396, 0.2894, 0.3991, 0.3634, 0.3629, 0.3669, 0.4974, 0.3534, 0.5299, 0.3537, 0.5307, 0.4366, 0.4952, 0.421, 0.9143, 0.9344, 0.9196, 0.8989, 0.9377, 0.896, 0.9464, 0.9144, 0.3629, 0.3669, 0.3991, 0.3634, 0.414, 0.4977, 0.363, 0.4943, 0.4952, 0.421, 0.5307, 0.4366, 0.534, 0.4745, 0.4996, 0.48, 0.3863, 0.283, 0.3521, 0.2776, 0.3559, 0.2362, 0.3918, 0.2317, 0.6592, 0.7578, 0.6112, 0.7526, 0.6229, 0.6384, 0.6522, 0.6282, 0.2164, 0.5369, 0.2535, 0.5348, 0.252, 0.6385, 0.206, 0.6232, 0.1805, 0.5462, 0.2164, 0.5369, 0.206, 0.6232, 0.1717, 0.6377, 0.6998, 0.7617, 0.6592, 0.7578, 0.6522, 0.6282, 0.6902, 0.6294, 0.4245, 0.2786, 0.3863, 0.283, 0.3918, 0.2317, 0.4219, 0.2217, 0.4549, 0.4601, 0.4952, 0.421, 0.4996, 0.48, 0.4663, 0.4949, 0.3312, 0.3496, 0.3629, 0.3669, 0.363, 0.4943, 0.3219, 0.4891, 0.9293, 0.9454, 0.9143, 0.9344, 0.9464, 0.9144, 0.9432, 0.9495, 0.4591, 0.3617, 0.4974, 0.3534, 0.4952, 0.421, 0.4549, 0.4601, 0.3307, 0.2954, 0.3629, 0.2911, 0.3629, 0.3669, 0.3312, 0.3496, 0.5897, 0.9838, 0.5889, 0.9444, 0.6156, 0.9446, 0.6238, 0.9799, 0.8143, 0.5879, 0.8331, 0.6068, 0.8302, 0.666, 0.7964, 0.6903, 0.8839, 0.8658, 0.8857, 0.8354, 0.9554, 0.8393, 0.9568, 0.8662, 0.9304, 0.3007, 0.9316, 0.2634, 0.9635, 0.2683, 0.9642, 0.3087, 1.007, 0.2973, 0.9778, 0.3242, 0.9775, 0.1742, 0.9986, 0.2032, 0.9171, 0.577, 0.9238, 0.5447, 0.9697, 0.5392, 0.9723, 0.5765, 0.7234, 0.4376, 0.7172, 0.405, 0.7518, 0.4041, 0.7559, 0.4403, 0.6014, 0.8604, 0.6203, 0.8351, 0.6606, 0.8666, 0.6374, 0.903, 0.6238, 0.9674, 0.6287, 0.9363, 0.6642, 0.9362, 0.6583, 0.9679, 0.672, 0.4431, 0.6716, 0.4052, 0.7172, 0.405, 0.7234, 0.4376, 0.6002, 0.7681, 0.6207, 0.7636, 0.6203, 0.8351, 0.6014, 0.8604, 0.5282, 0.8164, 0.4901, 0.8164, 0.495, 0.7812, 0.5265, 0.7742, 0.6518, 0.4359, 0.6503, 0.4049, 0.6716, 0.4052, 0.672, 0.4431, 0.4419, 0.7446, 0.4562, 0.7306, 0.5364, 0.7332, 0.5487, 0.7525, 0.5289, 0.8502, 0.4886, 0.8581, 0.4901, 0.8164, 0.5282, 0.8164, 0.7536, 0.1172, 0.7427, 0.08238, 0.7747, 0.08194, 0.7683, 0.113, 0.7583, 0.4334, 0.777, 0.3926, 0.8431, 0.4026, 0.8441, 0.4195, 0.5265, 0.8894, 0.4915, 0.8888, 0.4886, 0.8581, 0.5289, 0.8502, 0.1606, 0.7695, 0.1886, 0.7307, 0.2134, 0.736, 0.2092, 0.7725, 0.6322, 0.03133, 0.6067, 0.02584, 0.6174, 0.0008518, 0.6416, 0.009358, 0.7807, 0.0845, 0.7892, 0.05942, 0.873, 0.07114, 0.8462, 0.1066, 0.1847, 0.3504, 0.2255, 0.3426, 0.2246, 0.404, 0.1897, 0.407, 0.4219, 0.2217, 0.3918, 0.2317, 0.3906, 0.1551, 0.4244, 0.1525, 0.6253, 0.09488, 0.5966, 0.1024, 0.6067, 0.02584, 0.6322, 0.03133, 0.5175, 0.07386, 0.4887, 0.06318, 0.5111, 0.002292, 0.5266, 0.01264, 0.1825, 0.3088, 0.2149, 0.2863, 0.2255, 0.3426, 0.1847, 0.3504, 0.4244, 0.1525, 0.3906, 0.1551, 0.3857, 0.1154, 0.4236, 0.1114, 0.6638, 0.981, 0.6653, 0.9495, 0.7076, 0.9402, 0.7101, 0.9793, 0.5432, 0.2179, 0.5094, 0.1948, 0.4887, 0.06318, 0.5175, 0.07386, 0.5582, 0.5622, 0.5224, 0.5573, 0.5253, 0.5057, 0.5605, 0.4919, 0.4236, 0.1114, 0.3857, 0.1154, 0.3877, 0.01864, 0.416, 0.007672, 0.8522, 0.4372, 0.8597, 0.4037, 0.894, 0.4039, 0.878, 0.4418, 0.5341, 0.2654, 0.5133, 0.2882, 0.5094, 0.1948, 0.5432, 0.2179, 0.5504, 0.6521, 0.51, 0.6522, 0.5224, 0.5573, 0.5582, 0.5622, 0.8549, 0.1798, 0.8312, 0.1763, 0.8366, 0.1388, 0.8548, 0.1306, 0.02066, 0.9763, 0.01723, 0.9452, 0.02828, 0.9441, 0.03266, 0.9743, 0.01841, 0.3824, 0.05779, 0.3805, 0.05591, 0.4648, 0.02952, 0.4823, 0.7217, 0.9263, 0.7304, 0.8968, 0.7926, 0.8866, 0.7897, 0.9215, 0.4153, 0.57, 0.3791, 0.5864, 0.3822, 0.5151, 0.4145, 0.5322, 0.1384, 0.5992, 0.1378, 0.561, 0.1549, 0.5617, 0.158, 0.5975, 0.02031, 0.3376, 0.05646, 0.3561, 0.05779, 0.3805, 0.01841, 0.3824, 0.01552, 0.8975, 0.006142, 0.8568, 0.08683, 0.8581, 0.08393, 0.8914, 0.8761, 0.1152, 0.8805, 0.08102, 0.939, 0.07087, 0.9226, 0.1109, 0.9603, 0.9113, 0.9606, 0.8751, 0.994, 0.8746, 0.9893, 0.9088, 0.0156, 0.3104, 0.05197, 0.2837, 0.05646, 0.3561, 0.02031, 0.3376, 0.08623, 0.9023, 0.08618, 0.8681, 0.1366, 0.8843, 0.1505, 0.921, 0.4231, 0.5937, 0.3864, 0.5987, 0.3791, 0.5864, 0.4153, 0.57, 0.8856, 0.9586, 0.8838, 0.9283, 0.9143, 0.9344, 0.9293, 0.9454, 0.02064, 0.2177, 0.05571, 0.2177, 0.05197, 0.2837, 0.0156, 0.3104, 0.7442, 0.8225, 0.7422, 0.7888, 0.8084, 0.7893, 0.8151, 0.8302, 0.7873, 0.1818, 0.7616, 0.1866, 0.7609, 0.143, 0.7828, 0.1626, 0.0005282, 0.7856, 0.01475, 0.7456, 0.09787, 0.7448, 0.09242, 0.7831, 0.01044, 0.1338, 0.05001, 0.1148, 0.05571, 0.2177, 0.02064, 0.2177, 0.7193, 0.8194, 0.7184, 0.7847, 0.7422, 0.7888, 0.7442, 0.8225, 0.1152, 0.645, 0.08921, 0.6365, 0.08534, 0.605, 0.1119, 0.598, 0.6475, 0.1639, 0.6159, 0.1738, 0.6233, 0.1389, 0.6488, 0.1223, 0.8653, 0.9721, 0.8276, 0.9616, 0.834, 0.9027, 0.8753, 0.8821, 0.3776, 0.7721, 0.3459, 0.7709, 0.3472, 0.7088, 0.3746, 0.7178, 0.1119, 0.598, 0.08534, 0.605, 0.07986, 0.5499, 0.1127, 0.5651, 0.1626, 0.9051, 0.169, 0.8674, 0.1941, 0.8648, 0.1795, 0.9015, 0.02297, 0.009892, 0.05869, 0.003226, 0.05535, 0.0658, 0.01731, 0.05011, 0.3735, 0.8114, 0.3449, 0.8021, 0.3459, 0.7709, 0.3776, 0.7721, 0.4113, 0.6218, 0.3762, 0.6239, 0.3864, 0.5987, 0.4231, 0.5937, 0.006194, 0.9815, 0.006278, 0.9539, 0.01723, 0.9452, 0.02066, 0.9763, 0.286, 0.09468, 0.246, 0.0952, 0.2474, 0.02368, 0.2831, -0.0001769, 0.7811, 0.291, 0.7678, 0.2506, 0.8536, 0.259, 0.8564, 0.2932, 0.6005, 0.591, 0.6374, 0.5953, 0.6379, 0.6167, 0.603, 0.6208, 0.878, 0.4418, 0.894, 0.4039, 0.9194, 0.4146, 0.9243, 0.4437, 0.2818, 0.1448, 0.2488, 0.1569, 0.246, 0.0952, 0.286, 0.09468, 0.2396, 0.8912, 0.2322, 0.8617, 0.2793, 0.854, 0.2936, 0.8948, 0.6004, 0.5334, 0.6408, 0.5337, 0.6374, 0.5953, 0.6005, 0.591, 0.6849, 0.1201, 0.6779, 0.08423, 0.723, 0.08337, 0.7325, 0.1232, 0.2799, 0.208, 0.2448, 0.2069, 0.2488, 0.1569, 0.2818, 0.1448, 0.9154, 0.6781, 0.9326, 0.6416, 0.9578, 0.6426, 0.9677, 0.6722, 0.605, 0.4994, 0.6321, 0.5051, 0.6408, 0.5337, 0.6004, 0.5334, 0.6735, 0.8779, 0.6727, 0.8415, 0.693, 0.8442, 0.6845, 0.8767, 0.278, 0.2763, 0.2421, 0.2799, 0.2448, 0.2069, 0.2799, 0.208, 0.9129, 0.7822, 0.9042, 0.747, 0.9641, 0.7525, 0.9542, 0.776, 0.4053, 0.9361, 0.3972, 0.9027, 0.4269, 0.9037, 0.442, 0.9303, 0.6845, 0.8767, 0.693, 0.8442, 0.7078, 0.8413, 0.7153, 0.879, 0.1127, 0.5651, 0.07986, 0.5499, 0.08169, 0.5119, 0.1164, 0.4821, 0.8841, 0.7726, 0.8809, 0.7421, 0.9042, 0.747, 0.9129, 0.7822, 0.2682, 0.756, 0.264, 0.7236, 0.2951, 0.716, 0.3057, 0.7414, 0.1795, 0.9015, 0.1941, 0.8648, 0.2196, 0.8715, 0.2305, 0.9115, 0.6751, 0.3088, 0.6647, 0.2765, 0.7342, 0.2791, 0.7394, 0.3092, 0.8634, 0.3025, 0.8634, 0.2651, 0.9274, 0.2629, 0.9272, 0.2997, 0.2092, 0.7725, 0.2134, 0.736, 0.2599, 0.7333, 0.2597, 0.7693, 0.2242, 0.8018, 0.2092, 0.7725, 0.2597, 0.7693, 0.2649, 0.8018, 0.8697, 0.3386, 0.8634, 0.3025, 0.9272, 0.2997, 0.9173, 0.3368, 0.6631, 0.333, 0.6751, 0.3088, 0.7394, 0.3092, 0.727, 0.3352, 0.1847, 0.9391, 0.1795, 0.9015, 0.2305, 0.9115, 0.2148, 0.9413, 0.2716, 0.7923, 0.2682, 0.756, 0.3057, 0.7414, 0.3055, 0.7757, 0.727, 0.3352, 0.7394, 0.3092, 0.7636, 0.3072, 0.758, 0.3397, 0.15, 0.55, 0.1127, 0.5651, 0.1164, 0.4821, 0.15, 0.4968, 0.6917, 0.9125, 0.6845, 0.8767, 0.7153, 0.879, 0.7115, 0.9121, 0.4046, 0.9729, 0.4053, 0.9361, 0.442, 0.9303, 0.4395, 0.969, 0.9102, 0.8093, 0.9129, 0.7822, 0.9542, 0.776, 0.9578, 0.809, 0.3121, 0.2807, 0.278, 0.2763, 0.2799, 0.208, 0.3145, 0.2095, 0.6737, 0.9117, 0.6735, 0.8779, 0.6845, 0.8767, 0.6917, 0.9125, 0.5672, 0.501, 0.605, 0.4994, 0.6004, 0.5334, 0.5677, 0.5339, 0.9225, 0.7138, 0.9154, 0.6781, 0.9677, 0.6722, 0.9575, 0.7135, 0.3145, 0.2095, 0.2799, 0.208, 0.2818, 0.1448, 0.3164, 0.1558, 0.6773, 0.1541, 0.6849, 0.1201, 0.7325, 0.1232, 0.7218, 0.1534, 0.5677, 0.5339, 0.6004, 0.5334, 0.6005, 0.591, 0.5677, 0.5913, 0.2349, 0.9317, 0.2396, 0.8912, 0.2936, 0.8948, 0.2881, 0.9317, 0.3164, 0.1558, 0.2818, 0.1448, 0.286, 0.09468, 0.3185, 0.08571, 0.8832, 0.4752, 0.878, 0.4418, 0.9243, 0.4437, 0.9231, 0.4787, 0.5677, 0.5913, 0.6005, 0.591, 0.603, 0.6208, 0.5673, 0.6252, 0.7704, 0.3287, 0.7811, 0.291, 0.8564, 0.2932, 0.8633, 0.3259, 0.3185, 0.08571, 0.286, 0.09468, 0.2831, -0.0001769, 0.3205, 0.01261, 0.563, 0.2289, 0.562, 0.194, 0.5786, 0.1965, 0.5761, 0.229, 0.4457, 0.6166, 0.4113, 0.6218, 0.4231, 0.5937, 0.4471, 0.6037, 0.4045, 0.8181, 0.3735, 0.8114, 0.3776, 0.7721, 0.408, 0.7776, -0.01496, 7.824e-05, 0.02297, 0.009892, 0.01731, 0.05011, -0.01485, 0.06493, 0.166, 0.9377, 0.1626, 0.9051, 0.1795, 0.9015, 0.1847, 0.9391, 0.7312, 0.1818, 0.6929, 0.1843, 0.6938, 0.1458, 0.7312, 0.1399, 0.408, 0.7776, 0.3776, 0.7721, 0.3746, 0.7178, 0.4043, 0.721, 0.8973, 0.965, 0.8653, 0.9721, 0.8753, 0.8821, 0.897, 0.8998, 0.6759, 0.1812, 0.6475, 0.1639, 0.6488, 0.1223, 0.6892, 0.1209, 0.1502, 0.6453, 0.1152, 0.645, 0.1119, 0.598, 0.1502, 0.6007, 0.4043, 0.721, 0.3746, 0.7178, 0.3747, 0.6864, 0.4078, 0.6849, -0.0128, 0.1289, 0.01044, 0.1338, 0.02064, 0.2177, -0.01394, 0.2173, 0.01189, 0.8153, 0.0005282, 0.7856, 0.09242, 0.7831, 0.09878, 0.8148, 0.1502, 0.6613, 0.1207, 0.6591, 0.1152, 0.645, 0.1502, 0.6453, 0.7329, 0.8551, 0.7442, 0.8225, 0.8151, 0.8302, 0.8087, 0.8552, -0.01394, 0.2173, 0.02064, 0.2177, 0.0156, 0.3104, -0.01444, 0.2955, 0.8856, 0.9861, 0.8856, 0.9586, 0.9293, 0.9454, 0.9231, 0.985, 0.4471, 0.6037, 0.4231, 0.5937, 0.4153, 0.57, 0.449, 0.5878, 0.08538, 0.9295, 0.08623, 0.9023, 0.1505, 0.921, 0.1409, 0.9448, 0.2376, 0.9935, 0.2077, 0.9822, 0.2052, 0.93, 0.2347, 0.9376, 0.9621, 0.9463, 0.9603, 0.9113, 0.9893, 0.9088, 0.9976, 0.9446, 0.8861, 0.1513, 0.8761, 0.1152, 0.9226, 0.1109, 0.9363, 0.1445, 0.005402, 0.9201, 0.01552, 0.8975, 0.08393, 0.8914, 0.07891, 0.9201, -0.01479, 0.3373, 0.02031, 0.3376, 0.01841, 0.3824, -0.01416, 0.4044, 0.1398, 0.6321, 0.1384, 0.5992, 0.158, 0.5975, 0.1561, 0.6319, 0.449, 0.5878, 0.4153, 0.57, 0.4145, 0.5322, 0.452, 0.5177, 0.7168, 0.9528, 0.7217, 0.9263, 0.7897, 0.9215, 0.7928, 0.9527, -0.01416, 0.4044, 0.01841, 0.3824, 0.02952, 0.4823, -0.01408, 0.4694, 0.01215, 1.004, 0.02066, 0.9763, 0.03266, 0.9743, 0.02611, 1.003, 0.9525, 0.7236, 0.9826, 0.7142, 0.9759, 0.7666, 0.9525, 0.7769, 0.585, 0.6519, 0.5504, 0.6521, 0.5582, 0.5622, 0.5931, 0.5645, 0.5746, 0.2914, 0.5341, 0.2654, 0.5432, 0.2179, 0.5668, 0.1996, 0.8568, 0.4741, 0.8522, 0.4372, 0.878, 0.4418, 0.8832, 0.4752, 0.4244, 0.1525, 0.4566, 0.1554, 0.456, 0.2253, 0.4219, 0.2217, 0.5931, 0.5645, 0.5582, 0.5622, 0.5605, 0.4919, 0.5971, 0.5, 0.5668, 0.1996, 0.5432, 0.2179, 0.5175, 0.07386, 0.545, 0.06232, 0.6892, 0.1209, 0.6488, 0.1223, 0.6253, 0.09488, 0.675, 0.07293, 0.1456, 0.3044, 0.1825, 0.3088, 0.1847, 0.3504, 0.1497, 0.3535, 0.545, 0.06232, 0.5175, 0.07386, 0.5266, 0.01264, 0.5728, 0.0002139, 0.675, 0.07293, 0.6253, 0.09488, 0.6322, 0.03133, 0.6882, 0.04683, 0.1497, 0.3535, 0.1847, 0.3504, 0.1897, 0.407, 0.1547, 0.41, 0.7786, 0.1372, 0.7807, 0.0845, 0.8462, 0.1066, 0.8525, 0.144, 0.6882, 0.04683, 0.6322, 0.03133, 0.6416, 0.009358, 0.6756, 0.005581, 0.1757, 0.8041, 0.1606, 0.7695, 0.2092, 0.7725, 0.2242, 0.8018, 0.5613, 0.8912, 0.5265, 0.8894, 0.5289, 0.8502, 0.5606, 0.858, 0.7698, 0.4707, 0.7583, 0.4334, 0.8441, 0.4195, 0.8476, 0.4612, 0.7535, 0.1523, 0.7536, 0.1172, 0.7683, 0.113, 0.7747, 0.1524, 0.7026, 0.1466, 0.7342, 0.1414, 0.7346, 0.181, 0.7024, 0.1871, 0.4437, 0.7865, 0.4419, 0.7446, 0.5487, 0.7525, 0.5379, 0.7885, 0.6487, 0.4752, 0.6518, 0.4359, 0.672, 0.4431, 0.6722, 0.4752, 0.5598, 0.8261, 0.5282, 0.8164, 0.5265, 0.7742, 0.5615, 0.7746, 0.5726, 0.7647, 0.6002, 0.7681, 0.6014, 0.8604, 0.5696, 0.8534, 0.6722, 0.4752, 0.672, 0.4431, 0.7234, 0.4376, 0.7142, 0.4754, 0.6239, 0.9975, 0.6238, 0.9674, 0.6583, 0.9679, 0.6642, 0.9976, 0.07412, 0.9324, 0.1084, 0.9366, 0.1088, 0.9884, 0.07382, 0.9891, 0.7142, 0.4754, 0.7234, 0.4376, 0.7559, 0.4403, 0.7561, 0.4753, 0.9128, 0.6098, 0.9171, 0.577, 0.9723, 0.5765, 0.9717, 0.6099, 0.7719, 0.5031, 0.8009, 0.4948, 0.8143, 0.5879, 0.7869, 0.6147, 0.9245, 0.3347, 0.9304, 0.3007, 0.9642, 0.3087, 0.9564, 0.3381, 0.9005, 0.8924, 0.8839, 0.8658, 0.9568, 0.8662, 0.9611, 0.8924, 0.7869, 0.6147, 0.8143, 0.5879, 0.7964, 0.6903, 0.7719, 0.6811, 0.591, 1.014, 0.5897, 0.9838, 0.6238, 0.9799, 0.6253, 1.015, 0.2906, 0.2825, 0.3307, 0.2954, 0.3312, 0.3496, 0.2909, 0.361, 0.429, 0.3552, 0.4591, 0.3617, 0.4549, 0.4601, 0.4285, 0.4408, 0.9231, 0.985, 0.9293, 0.9454, 0.9432, 0.9495, 0.9459, 0.9773, 0.2909, 0.361, 0.3312, 0.3496, 0.3219, 0.4891, 0.2975, 0.5093, 0.147, 0.5013, 0.1747, 0.4983, 0.1805, 0.5462, 0.1461, 0.5475, 0.4556, 0.2809, 0.4245, 0.2786, 0.4219, 0.2217, 0.456, 0.2253, 0.7244, 0.7534, 0.6998, 0.7617, 0.6902, 0.6294, 0.7257, 0.6385, 0.1461, 0.5475, 0.1805, 0.5462, 0.1717, 0.6377, 0.1461, 0.6405, 0.4236, 0.1114, 0.4564, 0.09595, 0.4564, 0.09595, 0.4575, 0.0002457, 0.4575, 0.0002457, 0.4564, 0.09595, 0.4236, 0.1114, 0.416, 0.007672, 0.4236, 0.1114, 0.4564, 0.09595, 0.4566, 0.1554, 0.4244, 0.1525])
me_walls_data.materials.append(mat_walls_material)
me_walls_data.update()
me_floor_data = bpy.data.meshes.new('Floor_Data')
me_floor_data.from_pydata([(169.1, -7.799, 0.0), (185.8, 25.35, 0.0), (168.6, 42.27, 0.0), (182.3, 82.53, 0.0), (186.0, 1.94, 0.0), (217.7, -23.13, 0.0), (264.5, 12.97, 0.0), (275.7, 92.27, 0.0), (253.8, 91.98, 0.0), (198.5, 123.3, 0.0), (159.0, 120.5, 0.0), (188.2, 131.5, 0.0), (225.4, -15.41, 0.0), (239.8, -12.58, 0.0), (244.9, -23.42, 0.0), (218.2, -33.6, 0.0), (235.3, -38.38, 0.0), (177.2, 141.0, 0.0), (125.0, 126.2, 0.0), (132.2, 141.2, 0.0), (276.1, 44.47, 0.0), (270.6, 73.31, 0.0), (267.3, 118.7, 0.0), (289.7, 133.0, 0.0), (309.4, 107.9, 0.0), (290.0, 67.36, 0.0), (291.3, 48.54, 0.0), (100.1, 97.31, 0.0), (76.18, 140.1, 0.0), (24.36, 150.4, 0.0), (-28.61, 93.6, 0.0), (39.98, 36.06, 0.0), (88.75, 52.83, 0.0), (5.685, 64.83, 0.0), (22.51, 48.45, 0.0), (-1.301, 50.86, 0.0), (-32.74, 41.34, 0.0), (-79.41, 56.26, 0.0), (16.8, 37.65, 0.0), (2.509, 5.582, 0.0), (16.16, -34.43, 0.0), (34.9, -52.84, 0.0), (61.23, -48.45, 0.0), (69.46, -18.82, 0.0), (102.9, -7.851, 0.0), (147.9, -81.37, 0.0), (86.47, -213.1, 0.0), (30.51, -227.3, 0.0), (12.4, -186.2, 0.0), (43.68, -148.3, 0.0), (35.45, -119.8, 0.0), (-5.157, -121.4, 0.0), (-14.48, -157.1, 0.0), (-27.65, -188.4, 0.0), (0.3298, -222.4, 0.0), (1.976, -260.8, 0.0), (-39.72, -283.8, 0.0), (-117.1, -266.3, 0.0), (-124.2, -210.3, 0.0), (-78.13, -180.1, 0.0), (-92.4, -140.1, 0.0), (-44.11, -111.0, 0.0), (-47.41, -84.12, 0.0), (-39.72, -40.22, 0.0), (-43.02, -10.05, 0.0), (-107.8, -32.54, 0.0), (-116.5, -78.08, 0.0), (-146.7, -72.6, 0.0), (-155.5, -38.58, 0.0), (-186.2, -22.12, 0.0), (-214.8, -73.69, 0.0), (-201.0, -142.3, 0.0), (-222.4, -188.4, 0.0), (-285.5, -201.5, 0.0), (-341.5, -171.4, 0.0), (-387.0, -98.93, 0.0), (-362.9, -47.9, 0.0), (-406.2, 6.415, 0.0), (-458.9, -47.9, 0.0), (-449.0, -106.1, 0.0), (-491.3, -146.7, 0.0), (-535.7, -111.0, 0.0), (-523.1, -4.558, 0.0), (-524.8, 65.13, 0.0), (-492.4, 110.7, 0.0), (-446.9, 127.7, 0.0), (-432.6, 172.1, 0.0), (-389.2, 218.2, 0.0), (-328.9, 242.4, 0.0), (-265.8, 214.9, 0.0), (-217.0, 222.0, 0.0), (-181.8, 178.2, 0.0), (-135.7, 140.8, 0.0), (-136.8, 98.05, 0.0), (-118.7, 48.66, 0.0)], [], [(0, 4, 12, 5, 15, 16, 14, 13, 6, 20, 26, 25, 24, 23, 22, 7, 21, 8, 9, 11, 17, 19, 28, 29, 30, 33, 35, 36, 37, 94, 93, 92, 91, 90, 89, 88, 87, 86, 85, 84, 83, 82, 81, 80, 79, 78, 77, 76, 75, 74, 73, 72, 71, 70, 69, 68, 67, 66, 65, 64, 63, 62, 61, 60, 59, 58, 57, 56, 55, 54, 53, 52, 51, 50, 49, 48, 47, 46, 45, 44, 43, 42, 41, 40, 39, 38, 34, 31, 32, 27, 18, 10, 3, 2, 1)])
me_floor_data.materials.append(mat_floor_material)
me_floor_data.update()
me_ceiling_data = bpy.data.meshes.new('Ceiling_Data')
me_ceiling_data.from_pydata([(173.1, 1.413, 99.48), (165.0, 13.4, 99.44), (159.8, 49.15, 95.98), (180.6, 83.05, 92.07), (195.2, 15.36, 97.1), (218.2, -33.6, 99.64), (227.3, -22.13, 94.64), (244.9, -23.42, 99.64), (239.8, -12.58, 99.64), (290.6, 121.4, 99.64), (277.6, 110.3, 98.28), (281.3, 88.64, 97.66), (182.6, 93.64, 97.64), (253.3, 78.24, 102.9), (159.0, 120.5, 99.64), (180.9, 118.3, 99.64), (231.8, -14.38, 96.66), (253.5, 22.42, 98.01), (235.3, -38.38, 99.64), (165.1, 142.1, 98.84), (126.4, 128.6, 88.9), (132.2, 141.2, 99.64), (273.1, 63.57, 98.71), (263.4, 52.28, 100.8), (301.3, 115.8, 99.97), (285.9, 74.19, 98.18), (284.0, 55.26, 98.19), (92.29, 104.5, 95.42), (70.88, 129.6, 96.88), (20.88, 134.1, 100.4), (-2.436, 107.0, 99.47), (5.685, 64.83, 99.64), (79.48, 68.68, 96.53), (37.72, 54.85, 85.82), (15.33, 57.56, 88.96), (-1.301, 50.86, 99.64), (-28.76, 29.48, 97.46), (-77.68, 29.27, 95.93), (5.225, 42.04, 92.56), (-15.5, 5.314, 92.51), (2.378, -38.28, 99.64), (27.1, -63.75, 94.69), (61.82, -61.65, 91.27), (70.18, -31.96, 100.5), (91.06, -29.78, 94.84), (125.5, -89.09, 93.84), (75.39, -203.6, 98.72), (39.56, -212.5, 96.6), (27.34, -186.2, 97.71), (56.1, -154.3, 82.38), (48.15, -106.3, 81.79), (-9.061, -105.6, 90.3), (-23.84, -148.7, 90.65), (-46.51, -188.6, 84.16), (-10.97, -236.4, 99.85), (-17.28, -257.7, 102.1), (-35.61, -264.5, 100.8), (-105.6, -249.1, 91.69), (-107.8, -230.1, 95.21), (-60.51, -192.3, 89.79), (-72.97, -152.8, 92.96), (-38.79, -114.5, 97.79), (-32.57, -90.64, 90.06), (-21.75, -40.81, 77.8), (-45.37, 2.908, 87.31), (-112.4, -21.33, 94.05), (-120.9, -63.25, 91.02), (-142.5, -59.4, 86.47), (-143.1, -26.93, 82.1), (-195.2, -0.006926, 93.28), (-236.4, -70.48, 98.06), (-223.5, -140.4, 96.38), (-238.8, -174.8, 96.42), (-290.1, -178.3, 99.31), (-336.0, -153.5, 100.4), (-375.0, -87.52, 111.4), (-351.8, -40.78, 111.6), (-406.1, 32.76, 90.42), (-470.1, -35.59, 88.52), (-457.2, -87.19, 94.97), (-482.1, -120.9, 87.31), (-525.4, -95.41, 98.7), (-502.8, -0.1329, 105.3), (-504.0, 68.24, 109.3), (-483.8, 74.62, 101.9), (-441.3, 104.0, 100.5), (-424.1, 138.1, 104.1), (-388.6, 200.0, 117.9), (-337.2, 209.9, 113.7), (-276.1, 188.7, 104.1), (-239.5, 196.7, 106.4), (-208.2, 150.1, 104.9), (-167.1, 112.6, 96.68), (-150.2, 86.67, 97.28), (-125.3, 38.88, 90.95), (-424.3, 175.0, 79.46)], [(86, 95)], [(0, 1, 2, 3, 14, 20, 27, 32, 33, 34, 38, 39, 40, 41, 42, 43, 44, 45, 46, 47, 48, 49, 50, 51, 52, 53, 54, 55, 56, 57, 58, 59, 60, 61, 62, 63, 64, 65, 66, 67, 68, 69, 70, 71, 72, 73, 74, 75, 76, 77, 78, 79, 80, 81, 82, 83, 84, 85, 86, 87, 88, 89, 90, 91, 92, 93, 94, 37, 36, 35, 31, 30, 29, 28, 21, 19, 15, 12, 13, 22, 11, 10, 9, 24, 25, 26, 23, 17, 8, 7, 18, 5, 6, 16, 4)])
me_ceiling_data.materials.append(mat_invisible)
me_ceiling_data.update()

# ---- objects
ob_walls_col = bpy.data.objects.new('Walls-col', me_walls_data)
ob_floor_col = bpy.data.objects.new('Floor-col', me_floor_data)
ob_ceiling_col = bpy.data.objects.new('Ceiling-col', me_ceiling_data)

# ---- transforms, parenting, visibility, modifiers, constraints
ob_walls_col.location = (0.0, 0.0, 0.0)
_m = ob_walls_col.modifiers.new('Solidify', 'SOLIDIFY')
_m.thickness = 2.0
ob_floor_col.location = (0.0, 0.0, 0.0)
ob_ceiling_col.location = (0.0, 0.0, 0.0)

# ---- collection membership
col_collection.objects.link(ob_walls_col)
col_collection.objects.link(ob_floor_col)
col_collection.objects.link(ob_ceiling_col)

# ---- scene / render settings (as saved in the file)
scene.frame_start = 1; scene.frame_end = 250; scene.frame_set(1)
scene.render.engine = 'BLENDER_EEVEE_NEXT'
bpy.context.view_layer.update()

# ---- added for rendering (the .blend has no active camera and no usable light): camera, sun
cam_auto = bpy.data.cameras.new('AutoCamera')
cam_auto.lens = 50.0
cam_auto.sensor_width = 36.0
cam_auto.clip_end = 16481.3
ob_auto_camera = bpy.data.objects.new('AutoCamera', cam_auto)
scene.collection.objects.link(ob_auto_camera)
ob_auto_camera.location = (825.041, -1142.76, 809.877)
ob_auto_camera.rotation_euler = (1.09748, -7.21219e-08, 0.694738)
scene.camera = ob_auto_camera
light_auto_sun = bpy.data.lights.new('AutoSun', 'SUN')
light_auto_sun.energy = 3.0
light_auto_sun.angle = 0.0523599
ob_auto_sun = bpy.data.objects.new('AutoSun', light_auto_sun)
scene.collection.objects.link(ob_auto_sun)
ob_auto_sun.rotation_euler = (0.872665, 0.174533, 0.523599)
bpy.context.view_layer.update()
